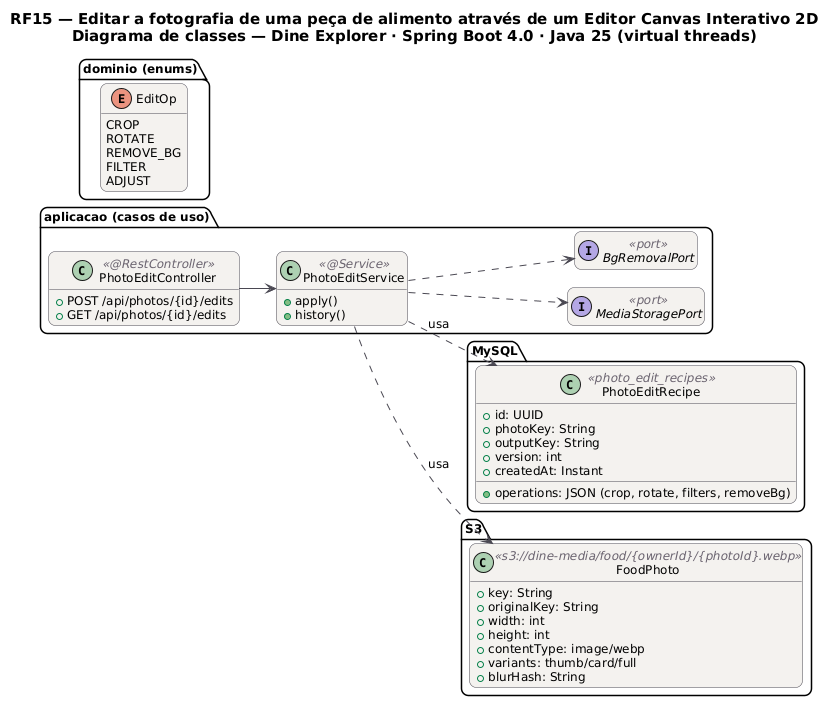

The diagram above was rendered by PlantUML. Its source (embedded in the PNG):
@startuml RF15_Classes
!pragma layout smetana
skinparam backgroundColor #FFFFFF
skinparam shadowing false
skinparam defaultFontName "DejaVu Sans"
skinparam defaultFontSize 12
skinparam titleFontSize 15
skinparam roundcorner 14
skinparam ArrowColor #52606D
skinparam note {
  BackgroundColor #FFFDEB
  BorderColor #D8CE78
  FontColor #554F24
}
skinparam class {
  BackgroundColor #F4F2EF
  BorderColor #4A4852
  ArrowColor #4A4852
  StereotypeFontColor #6B6470
}
hide empty members
left to right direction
title RF15 — Editar a fotografia de uma peça de alimento através de um Editor Canvas Interativo 2D\nDiagrama de classes — Dine Explorer · Spring Boot 4.0 · Java 25 (virtual threads)

package "MySQL" {
  class PhotoEditRecipe <<photo_edit_recipes>> {
    +id: UUID
    +photoKey: String
    +operations: JSON (crop, rotate, filters, removeBg)
    +outputKey: String
    +version: int
    +createdAt: Instant
  }
}
package "S3" {
  class FoodPhoto <<s3://dine-media/food/{ownerId}/{photoId}.webp>> {
    +key: String
    +originalKey: String
    +width: int
    +height: int
    +contentType: image/webp
    +variants: thumb/card/full
    +blurHash: String
  }
}
package "dominio (enums)" {
  enum EditOp {
    CROP
    ROTATE
    REMOVE_BG
    FILTER
    ADJUST
  }
}
package "aplicacao (casos de uso)" {
  class PhotoEditService <<@Service>> {
    +apply()
    +history()
  }
  class PhotoEditController <<@RestController>> {
    +POST /api/photos/{id}/edits
    +GET /api/photos/{id}/edits
  }
  interface MediaStoragePort <<port>>
  PhotoEditService ..> MediaStoragePort
  interface BgRemovalPort <<port>>
  PhotoEditService ..> BgRemovalPort
}
PhotoEditController --> PhotoEditService
PhotoEditService ..> PhotoEditRecipe : usa
PhotoEditService ..> FoodPhoto : usa
@enduml